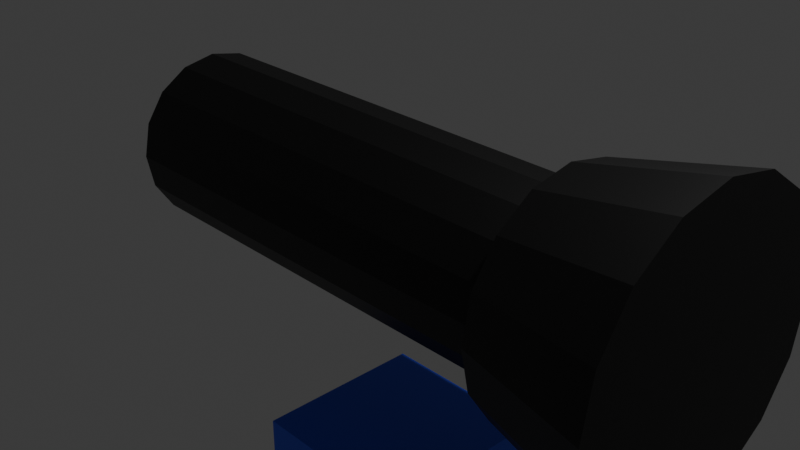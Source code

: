 # Source: 1210_TexturePaint101_.blend  (saved by Blender 4.2.66; exported with 4.5.12 LTS)
import bpy
from mathutils import Matrix  # noqa: F401  (used for matrix-valued properties, if any)

bpy.ops.wm.read_factory_settings(use_empty=True)
scene = bpy.context.scene
scene.name = 'Scene'

# ---- collections
col_collection = bpy.data.collections.new('Collection'); scene.collection.children.link(col_collection)

# ---- images (referenced by path relative to the original .blend; pixels are not part of the script)
import os
ASSET_DIR = os.environ.get("B2B_ASSET_DIR", "")  # directory of the original .blend (textures are referenced by path, not embedded)
HERE = os.path.dirname(os.path.abspath(__file__))  # packed textures are extracted next to this script under _unpacked/

def load_image(name, relpath, width, height, colorspace="sRGB"):
    """Load a texture the original file referenced (path relative to the .blend, or extracted next to this script)."""
    p = next((c for c in (os.path.join(HERE, relpath), os.path.join(ASSET_DIR, relpath)) if relpath and os.path.exists(c)), "")
    if p:
        img = bpy.data.images.load(p, check_existing=True)
        img.name = name
    else:  # same state as the original file: an image datablock whose file is absent (Cycles renders it pink)
        img = bpy.data.images.new(name, width, height)
        img.source = "FILE"
        img.filepath = "//" + (relpath or name)
    img.colorspace_settings.name = colorspace
    return img
img_tp101 = load_image('TP101', '_unpacked/TP101.73e4265c.png', 1024, 1024, 'sRGB')
img_tp101_2 = load_image('TP101_2', '_unpacked/TP101_2.3e626639.png', 1024, 1024, 'sRGB')

# ---- materials (node trees are filled in below, after node groups)
mat_tpmat101 = bpy.data.materials.new('TPMat101')
mat_tpmat101.alpha_threshold = 0.0
mat_tpmat101.use_transparent_shadow = False
mat_tpmat101.roughness = 0.5
mat_tpmat101.line_color = (0.0, 0.0, 0.0, 1.0)
mat_tp101_2 = bpy.data.materials.new('TP101_2')

# ---- material node trees
mat_tpmat101.use_nodes = True; mat_tpmat101.node_tree.nodes.clear()
_N = mat_tpmat101.node_tree.nodes; _L = mat_tpmat101.node_tree.links
n0 = _N.new('ShaderNodeOutputMaterial'); n0.name = 'Material Output'; n0.location = (300, 300)
n1 = _N.new('ShaderNodeBsdfPrincipled'); n1.name = 'Principled BSDF'; n1.location = (10, 300)
n1.inputs[3].default_value = 1.45
n2 = _N.new('ShaderNodeTexImage'); n2.name = 'Image Texture'; n2.location = (-341, 249)
n2.image = img_tp101
_L.new(n1.outputs[0], n0.inputs[0])
_L.new(n2.outputs[0], n1.inputs[0])
n0.is_active_output = True
mat_tp101_2.use_nodes = True; mat_tp101_2.node_tree.nodes.clear()
_N = mat_tp101_2.node_tree.nodes; _L = mat_tp101_2.node_tree.links
n0 = _N.new('ShaderNodeBsdfPrincipled'); n0.name = 'Principled BSDF'; n0.location = (10, 300)
n1 = _N.new('ShaderNodeOutputMaterial'); n1.name = 'Material Output'; n1.location = (300, 300)
n2 = _N.new('ShaderNodeTexImage'); n2.name = 'Image Texture'; n2.location = (-366, 315)
n2.image = img_tp101_2
_L.new(n0.outputs[0], n1.inputs[0])
_L.new(n2.outputs[0], n0.inputs[0])
n1.is_active_output = True

# ---- world
world_world = bpy.data.worlds.new('World'); scene.world = world_world
world_world.use_nodes = True; world_world.node_tree.nodes.clear()
_N = world_world.node_tree.nodes; _L = world_world.node_tree.links
n0 = _N.new('ShaderNodeOutputWorld'); n0.name = 'World Output'; n0.location = (300, 300)
n1 = _N.new('ShaderNodeBackground'); n1.name = 'Background'; n1.location = (10, 300)
n1.inputs[0].default_value = (0.05088, 0.05088, 0.05088, 1.0)
_L.new(n1.outputs[0], n0.inputs[0])
n0.is_active_output = True
world_world.color = (0.05088, 0.05088, 0.05088)
world_world.sun_shadow_jitter_overblur = 0.0

# ---- cameras
cam_camera = bpy.data.cameras.new('Camera')
cam_camera.clip_end = 100.0
cam_camera.ortho_scale = 7.314

# ---- lights
light_light = bpy.data.lights.new('Light', 'POINT')
light_light.energy = 1000.0
light_light.shadow_soft_size = 0.1

# ---- meshes
me_cube = bpy.data.meshes.new('Cube')
me_cube.from_pydata([(1.0, 1.0, 1.0), (1.0, 1.0, -1.0), (1.0, -1.0, 1.0), (1.0, -1.0, -1.0), (-1.0, 1.0, 1.0), (-1.0, 1.0, -1.0), (-1.0, -1.0, 1.0), (-1.0, -1.0, -1.0)], [], [(0, 4, 6, 2), (3, 2, 6, 7), (7, 6, 4, 5), (5, 1, 3, 7), (1, 0, 2, 3), (5, 4, 0, 1)])
_uv = me_cube.uv_layers.new(name='UVMap')
_uv.uv.foreach_set('vector', [0.625, 0.5, 0.875, 0.5, 0.875, 0.75, 0.625, 0.75, 0.375, 0.75, 0.625, 0.75, 0.625, 1.0, 0.375, 1.0, 0.375, 0.0, 0.625, 0.0, 0.625, 0.25, 0.375, 0.25, 0.125, 0.5, 0.375, 0.5, 0.375, 0.75, 0.125, 0.75, 0.375, 0.5, 0.625, 0.5, 0.625, 0.75, 0.375, 0.75, 0.375, 0.25, 0.625, 0.25, 0.625, 0.5, 0.375, 0.5])
me_cube.materials.append(mat_tpmat101)
me_cube.use_mirror_vertex_groups = False
me_cube.use_paint_bone_selection = False
me_cube.use_paint_mask = True
me_cube.update()
me_cylinder_001 = bpy.data.meshes.new('Cylinder.001')
me_cylinder_001.from_pydata([(-3.158, 1.0, 2.384e-07), (3.158, 1.0, 1.192e-07), (-3.158, 0.9239, -0.3827), (3.158, 0.9239, -0.3827), (-3.158, 0.7071, -0.7071), (3.158, 0.7071, -0.7071), (-3.158, 0.3827, -0.9239), (3.158, 0.3827, -0.9239), (-3.158, 0.0, -1.0), (3.158, 2.687e-07, -1.0), (-3.158, -0.3827, -0.9239), (3.158, -0.3827, -0.9239), (-3.158, -0.7071, -0.7071), (3.158, -0.7071, -0.7071), (-3.158, -0.9239, -0.3827), (3.158, -0.9239, -0.3827), (-3.158, -1.0, -5.96e-08), (3.158, -1.0, -1.192e-07), (-3.158, -0.9239, 0.3827), (3.158, -0.9239, 0.3827), (-3.158, -0.7071, 0.7071), (3.158, -0.7071, 0.7071), (-3.158, -0.3827, 0.9239), (3.158, -0.3827, 0.9239), (-3.158, -2.687e-07, 1.0), (3.158, 0.0, 1.0), (-3.158, 0.3827, 0.9239), (3.158, 0.3827, 0.9239), (-3.158, 0.7071, 0.7071), (3.158, 0.7071, 0.7071), (-3.158, 0.9239, 0.3827), (3.158, 0.9239, 0.3827)], [], [(0, 1, 3, 2), (2, 3, 5, 4), (4, 5, 7, 6), (6, 7, 9, 8), (8, 9, 11, 10), (10, 11, 13, 12), (12, 13, 15, 14), (14, 15, 17, 16), (16, 17, 19, 18), (18, 19, 21, 20), (20, 21, 23, 22), (22, 23, 25, 24), (24, 25, 27, 26), (3, 1, 31, 29, 27, 25, 23, 21, 19, 17, 15, 13, 11, 9, 7, 5), (26, 27, 29, 28), (28, 29, 31, 30), (0, 2, 4, 6, 8, 10, 12, 14, 16, 18, 20, 22, 24, 26, 28, 30), (30, 31, 1, 0)])
_uv = me_cylinder_001.uv_layers.new(name='UVMap')
_uv.uv.foreach_set('vector', [0.3499, 0.01096, 0.3499, 0.5575, 0.3161, 0.5575, 0.3161, 0.01096, 0.3161, 0.01096, 0.3161, 0.5575, 0.2823, 0.5575, 0.2823, 0.01096, 0.8225, 0.01096, 0.8225, 0.5575, 0.7887, 0.5575, 0.7887, 0.01096, 0.7887, 0.01096, 0.7887, 0.5575, 0.755, 0.5575, 0.755, 0.01096, 0.755, 0.01096, 0.755, 0.5575, 0.7212, 0.5575, 0.7212, 0.01096, 0.7212, 0.01096, 0.7212, 0.5575, 0.6875, 0.5575, 0.6875, 0.01096, 0.6875, 0.01096, 0.6875, 0.5575, 0.6537, 0.5575, 0.6537, 0.01096, 0.6537, 0.01096, 0.6537, 0.5575, 0.6199, 0.5575, 0.6199, 0.01096, 0.6199, 0.01096, 0.6199, 0.5575, 0.5862, 0.5575, 0.5862, 0.01096, 0.5862, 0.01096, 0.5862, 0.5575, 0.5524, 0.5575, 0.5524, 0.01096, 0.5524, 0.01096, 0.5524, 0.5575, 0.5187, 0.5575, 0.5187, 0.01096, 0.5187, 0.01096, 0.5187, 0.5575, 0.4849, 0.5575, 0.4849, 0.01096, 0.4849, 0.01096, 0.4849, 0.5575, 0.4511, 0.5575, 0.4511, 0.01096, 0.7137, 0.8322, 0.7376, 0.8561, 0.7505, 0.8873, 0.7505, 0.9211, 0.7376, 0.9522, 0.7137, 0.9761, 0.6825, 0.989, 0.6488, 0.989, 0.6176, 0.9761, 0.5937, 0.9522, 0.5808, 0.9211, 0.5808, 0.8873, 0.5937, 0.8561, 0.6176, 0.8322, 0.6488, 0.8193, 0.6825, 0.8193, 0.4511, 0.01096, 0.4511, 0.5575, 0.4174, 0.5575, 0.4174, 0.01096, 0.4174, 0.01096, 0.4174, 0.5575, 0.3836, 0.5575, 0.3836, 0.01096, 0.9292, 0.9522, 0.9053, 0.9761, 0.8742, 0.989, 0.8404, 0.989, 0.8092, 0.9761, 0.7853, 0.9522, 0.7724, 0.9211, 0.7724, 0.8873, 0.7853, 0.8561, 0.8092, 0.8322, 0.8404, 0.8193, 0.8742, 0.8193, 0.9053, 0.8322, 0.9292, 0.8561, 0.9421, 0.8873, 0.9421, 0.9211, 0.3836, 0.01096, 0.3836, 0.5575, 0.3499, 0.5575, 0.3499, 0.01096])
me_cylinder_001.materials.append(mat_tp101_2)
me_cylinder_001.use_paint_bone_selection = False
me_cylinder_001.use_paint_mask = True
me_cylinder_001.update()
me_cylinder_002 = bpy.data.meshes.new('Cylinder.002')
me_cylinder_002.from_pydata([(3.594, 1.629, 2.288e-07), (3.594, 1.505, -0.6235), (3.594, 3.722e-07, -1.629), (3.594, -1.152, 1.152), (3.594, -0.6235, 1.505), (3.594, -6.563e-08, 1.629), (3.594, 0.6235, 1.505), (2.104, 1.285, 2.079e-07), (2.104, 1.187, -0.4916), (2.104, 0.9084, -0.9084), (2.104, 2.278e-07, -1.285), (2.104, -0.9084, -0.9084), (2.104, -1.187, 0.4916), (2.104, 0.9084, 0.9084), (3.594, 1.152, -1.152), (3.594, 0.6235, -1.505), (3.594, -0.6235, -1.505), (3.594, -1.152, -1.152), (3.594, -1.505, -0.6235), (3.594, -1.629, -1.596e-07), (3.594, -1.505, 0.6235), (3.594, 1.152, 1.152), (3.594, 1.505, 0.6235), (2.104, 0.4916, -1.187), (2.104, -0.4916, -1.187), (2.104, -1.187, -0.4916), (2.104, -1.285, -1.165e-07), (2.104, -0.9084, 0.9084), (2.104, -0.4916, 1.187), (2.104, -1.174e-07, 1.285), (2.104, 0.4916, 1.187), (2.104, 1.187, 0.4916)], [], [(7, 0, 1, 8), (8, 1, 14, 9), (9, 14, 15, 23), (23, 15, 2, 10), (10, 2, 16, 24), (24, 16, 17, 11), (11, 17, 18, 25), (25, 18, 19, 26), (26, 19, 20, 12), (12, 20, 3, 27), (27, 3, 4, 28), (28, 4, 5, 29), (29, 5, 6, 30), (30, 6, 21, 13), (13, 21, 22, 31), (31, 22, 0, 7), (1, 0, 22, 21, 6, 5, 4, 3, 20, 19, 18, 17, 16, 2, 15, 14), (31, 7, 8, 9, 23, 10, 24, 11, 25, 26, 12, 27, 28, 29, 30, 13)])
_uv = me_cylinder_002.uv_layers.new(name='UVMap')
_uv.uv.foreach_set('vector', [0.1281, 0.4157, 0.2604, 0.4157, 0.258, 0.4707, 0.1262, 0.459, 0.1262, 0.459, 0.258, 0.4707, 0.2508, 0.5252, 0.1205, 0.502, 0.1205, 0.502, 0.2508, 0.5252, 0.2388, 0.5789, 0.111, 0.5443, 0.111, 0.5443, 0.2388, 0.5789, 0.2221, 0.6313, 0.09787, 0.5857, 0.09787, 0.5857, 0.2221, 0.6313, 0.2009, 0.682, 0.08116, 0.6257, 0.08116, 0.6257, 0.2009, 0.682, 0.1753, 0.7307, 0.06099, 0.6641, 0.06099, 0.6641, 0.1753, 0.7307, 0.1456, 0.777, 0.03753, 0.7006, 0.03753, 0.7006, 0.1456, 0.777, 0.1119, 0.8204, 0.01096, 0.7348, 0.01096, 0.09657, 0.1119, 0.01096, 0.1456, 0.05443, 0.03753, 0.1308, 0.03753, 0.1308, 0.1456, 0.05443, 0.1753, 0.1007, 0.06099, 0.1673, 0.06099, 0.1673, 0.1753, 0.1007, 0.2009, 0.1494, 0.08116, 0.2057, 0.08116, 0.2057, 0.2009, 0.1494, 0.2221, 0.2001, 0.09787, 0.2457, 0.09787, 0.2457, 0.2221, 0.2001, 0.2388, 0.2526, 0.111, 0.2871, 0.111, 0.2871, 0.2388, 0.2526, 0.2508, 0.3062, 0.1205, 0.3294, 0.1205, 0.3294, 0.2508, 0.3062, 0.258, 0.3608, 0.1262, 0.3724, 0.1262, 0.3724, 0.258, 0.3608, 0.2604, 0.4157, 0.1281, 0.4157, 0.5378, 0.6393, 0.5589, 0.6901, 0.5589, 0.7451, 0.5378, 0.7959, 0.4989, 0.8348, 0.4481, 0.8559, 0.3931, 0.8559, 0.3423, 0.8348, 0.3034, 0.7959, 0.2823, 0.7451, 0.2823, 0.6901, 0.3034, 0.6393, 0.3423, 0.6004, 0.3931, 0.5794, 0.4481, 0.5794, 0.4989, 0.6004, 0.7515, 0.596, 0.7822, 0.6266, 0.7988, 0.6667, 0.7988, 0.7101, 0.7822, 0.7501, 0.7515, 0.7808, 0.7115, 0.7974, 0.6681, 0.7974, 0.628, 0.7808, 0.5974, 0.7501, 0.5808, 0.7101, 0.5808, 0.6667, 0.5974, 0.6266, 0.628, 0.596, 0.6681, 0.5794, 0.7115, 0.5794])
me_cylinder_002.materials.append(mat_tp101_2)
me_cylinder_002.use_paint_bone_selection = False
me_cylinder_002.use_paint_mask = True
me_cylinder_002.update()

# ---- objects
ob_cube = bpy.data.objects.new('Cube', me_cube)
ob_light = bpy.data.objects.new('Light', light_light)
ob_camera = bpy.data.objects.new('Camera', cam_camera)
ob_backtp = bpy.data.objects.new('BackTP', me_cylinder_001)
ob_fronttp = bpy.data.objects.new('FrontTP', me_cylinder_002)

# ---- transforms, parenting, visibility, modifiers, constraints
ob_cube.location = (0.0, 0.0, -3.539)
ob_cube.lock_rotations_4d = False
ob_cube.empty_display_type = 'ARROWS'
ob_cube.lineart.crease_threshold = 0.0
ob_light.location = (4.076, 1.005, 5.904)
ob_light.rotation_euler = (0.6503, 0.05522, 1.866)
ob_light.lock_rotations_4d = False
ob_light.empty_display_type = 'ARROWS'
ob_light.color = (0.0, 0.0, 0.0, 0.0)
ob_light.lineart.crease_threshold = 0.0
ob_camera.location = (7.359, -6.926, 4.958)
ob_camera.rotation_euler = (1.109, 0.0, 0.8149)
ob_camera.lock_rotations_4d = False
ob_camera.empty_display_type = 'ARROWS'
ob_camera.color = (0.0, 0.0, 0.0, 0.0)
ob_camera.display_type = 'WIRE'
ob_camera.lineart.crease_threshold = 0.0
ob_backtp.location = (0.0, 0.0, 0.0)
ob_fronttp.location = (0.0, 0.0, 0.0)

# ---- collection membership
col_collection.objects.link(ob_cube)
col_collection.objects.link(ob_light)
col_collection.objects.link(ob_camera)
col_collection.objects.link(ob_backtp)
col_collection.objects.link(ob_fronttp)

# ---- scene / render settings (as saved in the file)
scene.camera = ob_camera
scene.frame_start = 1; scene.frame_end = 250; scene.frame_set(1)
scene.render.engine = 'BLENDER_EEVEE_NEXT'
bpy.context.view_layer.update()
